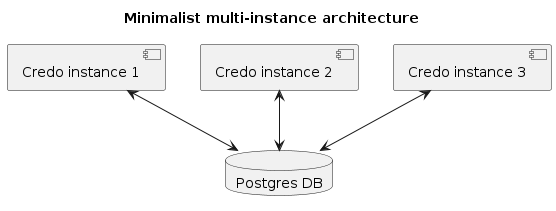

The diagram above was rendered by PlantUML. Its source (embedded in the PNG):
@startuml
title Minimalist multi-instance architecture
component CI1 as "Credo instance 1"
component CI2 as "Credo instance 2"
component CI3 as "Credo instance 3"
database PG as "Postgres DB"

CI1 <--> PG
CI2 <--> PG
CI3 <--> PG
@enduml